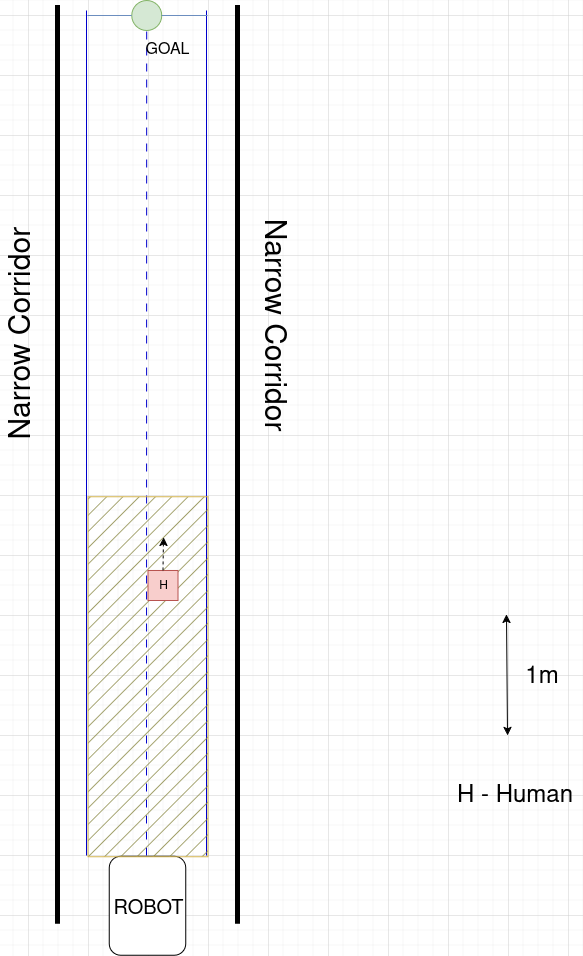

The diagram above was exported from draw.io. Its source (the exported page's mxGraphModel, read from the mxfile embedded in the PNG):
<mxGraphModel dx="443" dy="316" grid="1" gridSize="15" guides="1" tooltips="1" connect="1" arrows="1" fold="1" page="1" pageScale="1" pageWidth="850" pageHeight="1100" background="none" math="0" shadow="0">
  <root>
    <mxCell id="0" />
    <mxCell id="1" parent="0" />
    <mxCell id="8ForpUDLI9DOKq2ZSVxP-1" value="" style="rounded=1;whiteSpace=wrap;html=1;rotation=90;" parent="1" vertex="1">
      <mxGeometry x="250.49999999999997" y="912" width="99" height="76.51" as="geometry" />
    </mxCell>
    <mxCell id="8ForpUDLI9DOKq2ZSVxP-3" value="" style="ellipse;whiteSpace=wrap;html=1;aspect=fixed;fillColor=#d5e8d4;strokeColor=#82b366;" parent="1" vertex="1">
      <mxGeometry x="284.19" y="45" width="30" height="30" as="geometry" />
    </mxCell>
    <mxCell id="8ForpUDLI9DOKq2ZSVxP-5" value="" style="endArrow=none;dashed=1;html=1;rounded=0;entryX=0.5;entryY=1;entryDx=0;entryDy=0;fillColor=#dae8fc;strokeColor=light-dark(#0000cc, #5c79a3);dashPattern=8 8;" parent="1" edge="1">
      <mxGeometry width="50" height="50" relative="1" as="geometry">
        <mxPoint x="299" y="900" as="sourcePoint" />
        <mxPoint x="299.19000000000005" y="75" as="targetPoint" />
      </mxGeometry>
    </mxCell>
    <mxCell id="8ForpUDLI9DOKq2ZSVxP-6" value="" style="endArrow=none;html=1;rounded=0;fillColor=#dae8fc;strokeColor=#0000CC;" parent="1" edge="1">
      <mxGeometry width="50" height="50" relative="1" as="geometry">
        <mxPoint x="239" y="900" as="sourcePoint" />
        <mxPoint x="239" y="55" as="targetPoint" />
      </mxGeometry>
    </mxCell>
    <mxCell id="8ForpUDLI9DOKq2ZSVxP-7" value="" style="endArrow=none;html=1;rounded=0;fillColor=#dae8fc;strokeColor=#0000CC;" parent="1" edge="1">
      <mxGeometry width="50" height="50" relative="1" as="geometry">
        <mxPoint x="359" y="900" as="sourcePoint" />
        <mxPoint x="359" y="55" as="targetPoint" />
      </mxGeometry>
    </mxCell>
    <mxCell id="8ForpUDLI9DOKq2ZSVxP-9" value="" style="endArrow=none;html=1;rounded=0;entryX=0;entryY=0.5;entryDx=0;entryDy=0;fillColor=#dae8fc;strokeColor=#6c8ebf;" parent="1" target="8ForpUDLI9DOKq2ZSVxP-3" edge="1">
      <mxGeometry width="50" height="50" relative="1" as="geometry">
        <mxPoint x="240" y="60" as="sourcePoint" />
        <mxPoint x="310" y="85" as="targetPoint" />
      </mxGeometry>
    </mxCell>
    <mxCell id="8ForpUDLI9DOKq2ZSVxP-10" value="" style="endArrow=none;html=1;rounded=0;exitX=1;exitY=0.5;exitDx=0;exitDy=0;fillColor=#dae8fc;strokeColor=#6c8ebf;" parent="1" source="8ForpUDLI9DOKq2ZSVxP-3" edge="1">
      <mxGeometry width="50" height="50" relative="1" as="geometry">
        <mxPoint x="330" y="55" as="sourcePoint" />
        <mxPoint x="360" y="60" as="targetPoint" />
      </mxGeometry>
    </mxCell>
    <mxCell id="8ForpUDLI9DOKq2ZSVxP-23" value="" style="rounded=0;whiteSpace=wrap;html=1;fillColor=#8A8845;strokeColor=#D4B551;fillStyle=hatch;" parent="1" vertex="1">
      <mxGeometry x="240.5" y="541.25" width="120" height="360" as="geometry" />
    </mxCell>
    <mxCell id="8ForpUDLI9DOKq2ZSVxP-27" value="&lt;font style=&quot;font-size: 20px;&quot;&gt;ROBOT&lt;/font&gt;" style="text;html=1;align=center;verticalAlign=middle;whiteSpace=wrap;rounded=0;" parent="1" vertex="1">
      <mxGeometry x="270.5" y="938.26" width="60" height="30" as="geometry" />
    </mxCell>
    <mxCell id="8ForpUDLI9DOKq2ZSVxP-28" value="&lt;font style=&quot;font-size: 16px;&quot;&gt;GOAL&lt;/font&gt;" style="text;html=1;align=center;verticalAlign=middle;whiteSpace=wrap;rounded=0;strokeWidth=5;" parent="1" vertex="1">
      <mxGeometry x="290" y="79" width="60" height="30" as="geometry" />
    </mxCell>
    <mxCell id="R1Ln35dAGETTy7_0V7gi-1" value="" style="endArrow=none;html=1;rounded=0;strokeWidth=5;" edge="1" parent="1">
      <mxGeometry width="50" height="50" relative="1" as="geometry">
        <mxPoint x="210" y="968.26" as="sourcePoint" />
        <mxPoint x="210" y="49.5" as="targetPoint" />
        <Array as="points" />
      </mxGeometry>
    </mxCell>
    <mxCell id="R1Ln35dAGETTy7_0V7gi-2" value="" style="endArrow=none;html=1;rounded=0;strokeWidth=5;" edge="1" parent="1">
      <mxGeometry width="50" height="50" relative="1" as="geometry">
        <mxPoint x="390" y="968.26" as="sourcePoint" />
        <mxPoint x="390" y="49.49999999999999" as="targetPoint" />
        <Array as="points" />
      </mxGeometry>
    </mxCell>
    <mxCell id="R1Ln35dAGETTy7_0V7gi-5" value="" style="whiteSpace=wrap;html=1;aspect=fixed;fillColor=#f8cecc;strokeColor=#b85450;gradientColor=none;" vertex="1" parent="1">
      <mxGeometry x="300.5" y="615" width="30" height="30" as="geometry" />
    </mxCell>
    <mxCell id="R1Ln35dAGETTy7_0V7gi-8" value="H" style="text;html=1;align=center;verticalAlign=middle;whiteSpace=wrap;rounded=0;" vertex="1" parent="1">
      <mxGeometry x="285.5" y="620" width="60" height="20" as="geometry" />
    </mxCell>
    <mxCell id="R1Ln35dAGETTy7_0V7gi-10" value="&lt;font style=&quot;font-size: 30px;&quot;&gt;Narrow Corridor&amp;nbsp;&lt;/font&gt;" style="text;html=1;align=center;verticalAlign=middle;whiteSpace=wrap;rounded=0;rotation=-90;" vertex="1" parent="1">
      <mxGeometry x="40.5" y="351" width="270" height="46" as="geometry" />
    </mxCell>
    <mxCell id="R1Ln35dAGETTy7_0V7gi-12" value="&lt;font style=&quot;font-size: 30px;&quot;&gt;Narrow Corridor&amp;nbsp;&lt;/font&gt;" style="text;html=1;align=center;verticalAlign=middle;whiteSpace=wrap;rounded=0;rotation=90;" vertex="1" parent="1">
      <mxGeometry x="284.19" y="359" width="283" height="30" as="geometry" />
    </mxCell>
    <mxCell id="R1Ln35dAGETTy7_0V7gi-17" value="&lt;div&gt;&lt;font style=&quot;font-size: 24px;&quot;&gt;H - Human&lt;/font&gt;&lt;/div&gt;" style="text;html=1;align=center;verticalAlign=middle;whiteSpace=wrap;rounded=0;" vertex="1" parent="1">
      <mxGeometry x="600" y="825" width="135" height="30" as="geometry" />
    </mxCell>
    <mxCell id="R1Ln35dAGETTy7_0V7gi-20" value="" style="endArrow=classic;startArrow=classic;html=1;rounded=0;" edge="1" parent="1">
      <mxGeometry width="50" height="50" relative="1" as="geometry">
        <mxPoint x="660" y="780" as="sourcePoint" />
        <mxPoint x="659" y="659" as="targetPoint" />
      </mxGeometry>
    </mxCell>
    <mxCell id="R1Ln35dAGETTy7_0V7gi-21" value="&lt;font style=&quot;font-size: 24px;&quot;&gt;1m&lt;/font&gt;" style="text;html=1;align=center;verticalAlign=middle;whiteSpace=wrap;rounded=0;" vertex="1" parent="1">
      <mxGeometry x="662" y="705" width="65" height="32.5" as="geometry" />
    </mxCell>
    <mxCell id="R1Ln35dAGETTy7_0V7gi-24" value="" style="endArrow=classic;html=1;rounded=0;exitX=0.5;exitY=0;exitDx=0;exitDy=0;dashed=1;" edge="1" parent="1" source="R1Ln35dAGETTy7_0V7gi-5">
      <mxGeometry width="50" height="50" relative="1" as="geometry">
        <mxPoint x="315.5" y="602" as="sourcePoint" />
        <mxPoint x="316" y="582" as="targetPoint" />
      </mxGeometry>
    </mxCell>
  </root>
</mxGraphModel>